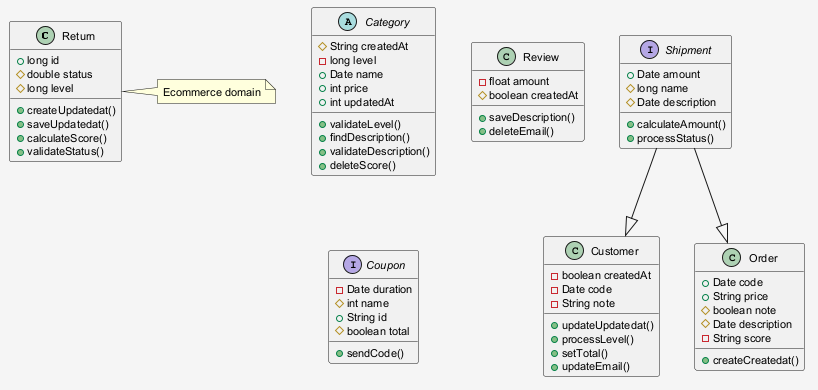

The diagram above was rendered by PlantUML. Its source (embedded in the PNG):
@startuml
skinparam shadowing false
skinparam backgroundColor #F5F5F5
skinparam defaultFontSize 11
class Return {
  +long id
  #double status
  #long level
  +createUpdatedat()
  +saveUpdatedat()
  +calculateScore()
  +validateStatus()
}
abstract class Category {
  #String createdAt
  -long level
  +Date name
  +int price
  +int updatedAt
  +validateLevel()
  +findDescription()
  +validateDescription()
  +deleteScore()
}
class Review {
  -float amount
  #boolean createdAt
  +saveDescription()
  +deleteEmail()
}
interface Coupon {
  -Date duration
  #int name
  +String id
  #boolean total
  +sendCode()
}
interface Shipment {
  +Date amount
  #long name
  #Date description
  +calculateAmount()
  +processStatus()
}
class Customer {
  -boolean createdAt
  -Date code
  -String note
  +updateUpdatedat()
  +processLevel()
  +setTotal()
  +updateEmail()
}
class Order {
  +Date code
  +String price
  #boolean note
  #Date description
  -String score
  +createCreatedat()
}
Shipment --|> Customer
Shipment --|> Order
note right of Return : Ecommerce domain
@enduml